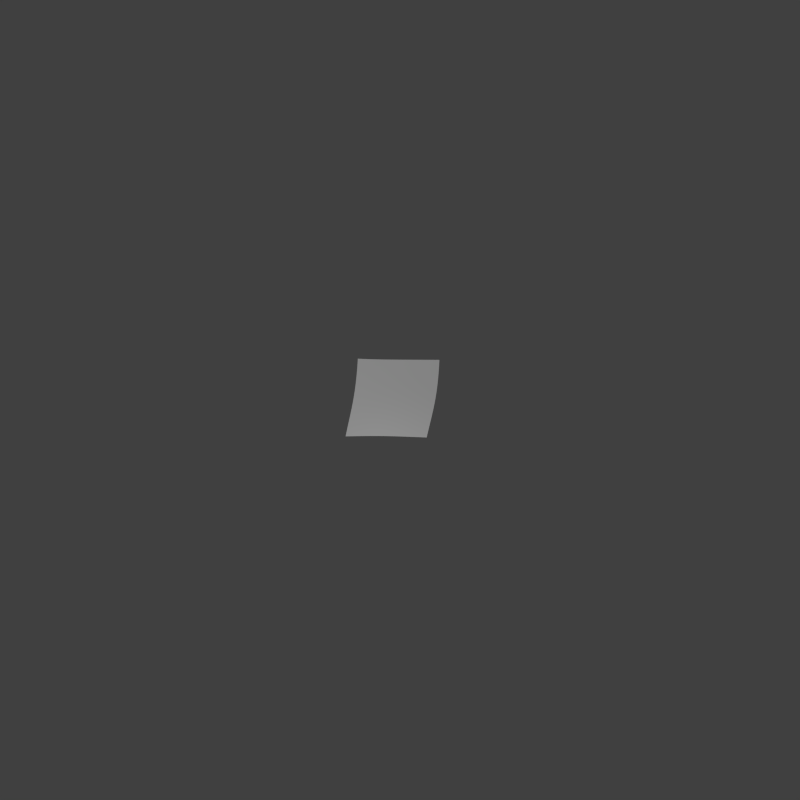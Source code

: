 # Source: TestTerenu.blend  (saved by Blender 2.76.0; exported with 4.5.12 LTS)
import bpy
from mathutils import Matrix  # noqa: F401  (used for matrix-valued properties, if any)

bpy.ops.wm.read_factory_settings(use_empty=True)
scene = bpy.context.scene
scene.name = 'Scene'

# ---- collections
col_collection_1 = bpy.data.collections.new('Collection 1'); scene.collection.children.link(col_collection_1)

# ---- materials (node trees are filled in below, after node groups)
mat_material = bpy.data.materials.new('Material')
mat_material.alpha_threshold = 0.0
mat_material.roughness = 0.5
mat_material.line_color = (0.0, 0.0, 0.0, 1.0)

# ---- material node trees
mat_material.use_nodes = True; mat_material.node_tree.nodes.clear()

# ---- world
world_world = bpy.data.worlds.new('World'); scene.world = world_world
world_world.color = (0.05088, 0.05088, 0.05088)
world_world.use_sun_shadow = False
world_world.sun_shadow_jitter_overblur = 0.0
world_world.cycles.sampling_method = 'MANUAL'
world_world.cycles.sample_map_resolution = 256

# ---- cameras
cam_camera = bpy.data.cameras.new('Camera')
cam_camera.type = 'ORTHO'
cam_camera.clip_end = 100.0
cam_camera.lens = 35.0
cam_camera.sensor_width = 32.0
cam_camera.sensor_height = 18.0
cam_camera.ortho_scale = 2.0
cam_camera.dof.focus_distance = 0.0

# ---- lights
light_lamp = bpy.data.lights.new('Lamp', 'POINT')
light_lamp.transmission_factor = 0.0
light_lamp.cutoff_distance = 30.0
light_lamp.energy = 100.0
light_lamp.shadow_buffer_clip_start = 1.001
light_lamp.shadow_soft_size = 0.1
light_lamp.shadow_maximum_resolution = 0.006
light_lamp.use_absolute_resolution = True
light_lamp.cycles.use_multiple_importance_sampling = False

# ---- meshes
me_plane_001 = bpy.data.meshes.new('Plane.001')
me_plane_001.from_pydata([(-0.1, -0.1, 0.0), (0.1, -0.1, 0.0), (-0.1, 0.1, 0.0), (0.1, 0.1, 0.0)], [], [(0, 1, 3, 2)])
me_plane_001.use_remesh_preserve_volume = False
me_plane_001.use_remesh_preserve_attributes = False
me_plane_001.use_mirror_vertex_groups = False
me_plane_001.update()
me_cube_001 = bpy.data.meshes.new('Cube.001')
me_cube_001.from_pydata([(-0.02833, -0.03681, -0.02209), (-0.02833, -0.03681, 0.03456), (-0.02833, 0.03681, -0.02209), (-0.02833, 0.03681, 0.03456), (0.02833, -0.03681, -0.02209), (0.02833, -0.03681, 0.03456), (0.02833, 0.03681, -0.02209), (0.02833, 0.03681, 0.03456), (-3.725e-09, -0.03681, 0.05693), (-3.725e-09, 0.03681, 0.05693)], [], [(1, 3, 2, 0), (3, 7, 6, 2), (7, 5, 4, 6), (5, 1, 0, 4), (0, 2, 6, 4), (5, 7, 9, 8), (1, 5, 8), (3, 1, 8, 9), (7, 3, 9)])
me_cube_001.use_remesh_preserve_volume = False
me_cube_001.use_remesh_preserve_attributes = False
me_cube_001.use_mirror_vertex_groups = False
me_cube_001.update()
me_grid_002 = bpy.data.meshes.new('Grid.002')
me_grid_002.from_pydata([(-1.0, -1.0, 0.0), (-0.7778, -1.0, 0.0), (-0.5556, -1.0, 0.0), (-0.3333, -1.0, 0.0), (-0.1111, -1.0, 0.0), (0.1111, -1.0, 0.0), (0.3333, -1.0, 0.0), (0.5556, -1.0, 0.0), (0.7778, -1.0, 0.0), (1.0, -1.0, 0.0), (-1.0, -0.7778, 0.0), (-0.7778, -0.7778, 0.0), (-0.5556, -0.7778, 0.0), (-0.3333, -0.7778, 0.0), (-0.1111, -0.7778, 0.0), (0.1111, -0.7778, 0.0), (0.3333, -0.7778, 0.0), (0.5556, -0.7778, 0.0), (0.7778, -0.7778, 0.0), (1.0, -0.7778, 0.0), (-1.0, -0.5556, 0.0), (-0.7778, -0.5556, 0.0), (-0.5556, -0.5556, 0.0), (-0.3333, -0.5556, 0.0), (-0.1111, -0.5556, 0.0), (0.1111, -0.5556, 0.0), (0.3333, -0.5556, 0.0), (0.5556, -0.5556, 0.0), (0.7778, -0.5556, 0.0), (1.0, -0.5556, 0.0), (-1.0, -0.3333, 0.0), (-0.7778, -0.3333, 0.0), (-0.5556, -0.3333, 0.0), (-0.3333, -0.3333, 0.0), (-0.1111, -0.3333, 0.0), (0.1111, -0.3333, 0.0), (0.3333, -0.3333, 0.0), (0.5556, -0.3333, 0.0), (0.7778, -0.3333, 0.0), (1.0, -0.3333, 0.0), (-1.0, -0.1111, 0.0), (-0.7778, -0.1111, 0.0), (-0.5556, -0.1111, 0.0), (-0.3333, -0.1111, 0.0), (-0.1111, -0.1111, 0.0), (0.1111, -0.1111, 0.0), (0.3333, -0.1111, 0.0), (0.5556, -0.1111, 0.0), (0.7778, -0.1111, 0.0), (1.0, -0.1111, 0.0), (-1.0, 0.1111, 0.0), (-0.7778, 0.1111, 0.0), (-0.5556, 0.1111, 0.0), (-0.3333, 0.1111, 0.0), (-0.1111, 0.1111, 0.0), (0.1111, 0.1111, 0.0), (0.3333, 0.1111, 0.0), (0.5556, 0.1111, 0.0), (0.7778, 0.1111, 0.0), (1.0, 0.1111, 0.0), (-1.0, 0.3333, 0.0), (-0.7778, 0.3333, 0.0), (-0.5556, 0.3333, 0.0), (-0.3333, 0.3333, 0.0), (-0.1111, 0.3333, 0.0), (0.1111, 0.3333, 0.0), (0.3333, 0.3333, 0.0), (0.5556, 0.3333, 0.0), (0.7778, 0.3333, 0.0), (1.0, 0.3333, 0.0), (-1.0, 0.5556, 0.0), (-0.7778, 0.5556, 0.0), (-0.5556, 0.5556, 0.0), (-0.3333, 0.5556, 0.0), (-0.1111, 0.5556, 0.0), (0.1111, 0.5556, 0.0), (0.3333, 0.5556, 0.0), (0.5556, 0.5556, 0.0), (0.7778, 0.5556, 0.0), (1.0, 0.5556, 0.0), (-1.0, 0.7778, 0.0), (-0.7778, 0.7778, 0.0), (-0.5556, 0.7778, 0.0), (-0.3333, 0.7778, 0.0), (-0.1111, 0.7778, 0.0), (0.1111, 0.7778, 0.0), (0.3333, 0.7778, 0.0), (0.5556, 0.7778, 0.0), (0.7778, 0.7778, 0.0), (1.0, 0.7778, 0.0), (-1.0, 1.0, 0.0), (-0.7778, 1.0, 0.0), (-0.5556, 1.0, 0.0), (-0.3333, 1.0, 0.0), (-0.1111, 1.0, 0.0), (0.1111, 1.0, 0.0), (0.3333, 1.0, 0.0), (0.5556, 1.0, 0.0), (0.7778, 1.0, 0.0), (1.0, 1.0, 0.0)], [], [(0, 1, 11, 10), (1, 2, 12, 11), (2, 3, 13, 12), (3, 4, 14, 13), (4, 5, 15, 14), (5, 6, 16, 15), (6, 7, 17, 16), (7, 8, 18, 17), (8, 9, 19, 18), (10, 11, 21, 20), (11, 12, 22, 21), (12, 13, 23, 22), (13, 14, 24, 23), (14, 15, 25, 24), (15, 16, 26, 25), (16, 17, 27, 26), (17, 18, 28, 27), (18, 19, 29, 28), (20, 21, 31, 30), (21, 22, 32, 31), (22, 23, 33, 32), (23, 24, 34, 33), (24, 25, 35, 34), (25, 26, 36, 35), (26, 27, 37, 36), (27, 28, 38, 37), (28, 29, 39, 38), (30, 31, 41, 40), (31, 32, 42, 41), (32, 33, 43, 42), (33, 34, 44, 43), (34, 35, 45, 44), (35, 36, 46, 45), (36, 37, 47, 46), (37, 38, 48, 47), (38, 39, 49, 48), (40, 41, 51, 50), (41, 42, 52, 51), (42, 43, 53, 52), (43, 44, 54, 53), (44, 45, 55, 54), (45, 46, 56, 55), (46, 47, 57, 56), (47, 48, 58, 57), (48, 49, 59, 58), (50, 51, 61, 60), (51, 52, 62, 61), (52, 53, 63, 62), (53, 54, 64, 63), (54, 55, 65, 64), (55, 56, 66, 65), (56, 57, 67, 66), (57, 58, 68, 67), (58, 59, 69, 68), (60, 61, 71, 70), (61, 62, 72, 71), (62, 63, 73, 72), (63, 64, 74, 73), (64, 65, 75, 74), (65, 66, 76, 75), (66, 67, 77, 76), (67, 68, 78, 77), (68, 69, 79, 78), (70, 71, 81, 80), (71, 72, 82, 81), (72, 73, 83, 82), (73, 74, 84, 83), (74, 75, 85, 84), (75, 76, 86, 85), (76, 77, 87, 86), (77, 78, 88, 87), (78, 79, 89, 88), (80, 81, 91, 90), (81, 82, 92, 91), (82, 83, 93, 92), (83, 84, 94, 93), (84, 85, 95, 94), (85, 86, 96, 95), (86, 87, 97, 96), (87, 88, 98, 97), (88, 89, 99, 98)])
me_grid_002.polygons.foreach_set('use_smooth', [True] * 81)
me_grid_002.materials.append(mat_material)
me_grid_002.use_remesh_preserve_volume = False
me_grid_002.use_remesh_preserve_attributes = False
me_grid_002.use_mirror_vertex_groups = False
me_grid_002.update()
lat_lattice = bpy.data.lattices.new('Lattice')
lat_lattice.points_u = 11
lat_lattice.points_v = 11
lat_lattice.points_w = 1
lat_lattice.points.foreach_set('co_deform', [-0.5153, -0.4987, -0.04194, -0.4079, -0.5164, -0.03258, -0.3164, -0.5315, -0.06003, -0.2161, -0.5054, -0.05104, -0.1241, -0.5166, -0.07524, 0.003343, -0.5059, -0.07227, 0.08776, -0.5176, -0.07036, 0.1996, -0.5008, -0.03349, 0.3, -0.5, -0.06044, 0.4, -0.5, -0.02586, 0.5, -0.5, -0.04624, -0.5011, -0.3999, -0.009538, -0.4, -0.4, -0.09081, -0.3, -0.4, -0.0885, -0.2071, -0.4266, -0.09833, -0.08886, -0.4356, -0.08215, 0.06108, -0.3886, -0.07332, 0.1021, -0.3874, -0.0793, 0.1948, -0.3972, -0.06234, 0.3, -0.4, 0.06364, 0.4, -0.4, 0.06047, 0.5, -0.4, 0.004116, -0.5001, -0.3009, 0.001956, -0.4004, -0.301, -0.004806, -0.2998, -0.2999, -0.05331, -0.2033, -0.2984, 0.01956, -0.09859, -0.2999, -0.1156, 0.01182, -0.205, -0.0466, 0.09569, -0.2812, 0.02508, 0.2, -0.3, -0.05465, 0.3, -0.3, 0.06251, 0.4, -0.3, 0.2088, 0.5, -0.3, 0.06528, -0.5023, -0.2121, 0.02692, -0.4037, -0.2148, 0.03269, -0.2718, -0.1925, 0.05863, -0.1999, -0.1995, 0.02111, -0.1021, -0.1966, 0.02514, -0.008409, -0.2412, 0.05089, 0.07049, -0.2397, 0.07058, 0.2, -0.2, 0.06273, 0.3, -0.2, 0.01289, 0.4236, -0.1898, 0.1717, 0.5, -0.2, 0.01159, -0.5117, -0.09059, 0.04866, -0.4027, -0.09648, 0.02222, -0.2919, -0.04846, 0.08393, -0.2081, -0.09296, 0.04188, -0.1001, -0.09977, 0.00963, -0.07076, -0.08303, 0.1042, 0.1, -0.1, 0.02005, 0.2, -0.1, 0.04395, 0.3, -0.1, 0.04902, 0.4011, -0.09778, 0.1257, 0.5, -0.1, 0.03899, -0.5087, 0.00879, 0.03375, -0.4255, 0.0406, 0.259, -0.2954, 0.02211, 0.0389, -0.2005, 0.02922, 0.05835, -0.1065, 0.002564, 0.03474, -1.49e-08, -1.49e-08, 0.007588, 0.1, -1.49e-08, 0.001287, 0.2, -1.49e-08, 0.01995, 0.3, -8.917e-06, 0.009934, 0.4113, -0.005763, 0.1305, 0.5, -6.479e-06, 0.008601, -0.512, 0.09998, 0.01704, -0.439, 0.1011, 0.1553, -0.2578, 0.149, 0.2064, -0.2499, 0.1622, 0.05358, -0.1, 0.1, 0.005254, -1.49e-08, 0.1, 0.02716, 0.1, 0.1, 0.01079, 0.2, 0.1, 0.1231, 0.3, 0.1, 0.04144, 0.4086, 0.08871, 0.1791, 0.5, 0.1, 0.04147, -0.51, 0.1976, 0.007599, -0.4369, 0.1978, 0.1543, -0.2938, 0.2084, 0.1166, -0.2616, 0.2017, 0.09556, -0.09955, 0.2026, 0.005885, 0.001054, 0.1992, 0.01044, 0.1, 0.2, 0.0, 0.2026, 0.2001, 0.01525, 0.3022, 0.1999, 0.01335, 0.4003, 0.2003, 0.04347, 0.5, 0.2, 0.106, -0.505, 0.3, 0.02215, -0.4, 0.3, 0.2863, -0.3024, 0.3035, 0.03687, -0.2417, 0.3162, 0.09312, -0.1017, 0.3002, 0.01302, 0.01457, 0.2888, 0.116, 0.1045, 0.2996, 0.02053, 0.2395, 0.3009, 0.1043, 0.3412, 0.2989, 0.174, 0.4082, 0.3083, 0.07121, 0.5006, 0.3006, 0.01198, -0.5204, 0.403, 0.06671, -0.4025, 0.4017, 0.02999, -0.3068, 0.423, 0.1145, -0.2541, 0.4446, 0.1824, -0.1179, 0.4372, 0.1223, 0.0002611, 0.4002, 0.01868, 0.1019, 0.4414, 0.2255, 0.2037, 0.4011, 0.02413, 0.3016, 0.4022, 0.1136, 0.4008, 0.4015, 0.1215, 0.5023, 0.4015, 0.02168, -0.5111, 0.5162, 0.05305, -0.4164, 0.5157, 0.06867, -0.3188, 0.5246, 0.04635, -0.2017, 0.5085, 0.02132, -0.06611, 0.5642, 0.1194, 0.003973, 0.5079, 0.01453, 0.115, 0.5374, 0.04919, 0.2108, 0.5195, 0.06063, 0.3202, 0.5339, 0.06419, 0.3985, 0.5312, 0.06483, 0.5065, 0.5058, 0.02939])

# ---- objects
ob_empty = bpy.data.objects.new('Empty', None)
ob_plane = bpy.data.objects.new('Plane', me_plane_001)
ob_cube = bpy.data.objects.new('Cube', me_cube_001)
ob_lattice = bpy.data.objects.new('Lattice', lat_lattice)
ob_grid = bpy.data.objects.new('Grid', me_grid_002)
ob_lamp = bpy.data.objects.new('Lamp', light_lamp)
ob_camera = bpy.data.objects.new('Camera', cam_camera)
_N = mat_material.node_tree.nodes; _L = mat_material.node_tree.links
n0 = _N.new('ShaderNodeOutputMaterial'); n0.name = 'Material Output'; n0.location = (300, 300)
n1 = _N.new('ShaderNodeMixShader'); n1.name = 'Mix Shader'; n1.location = (10, 300)
n2 = _N.new('ShaderNodeEmission'); n2.name = 'Emission'; n2.location = (-180, 200)
n2.inputs[0].default_value = (0.0, 0.0, 0.0, 1.0)
n3 = _N.new('ShaderNodeEmission'); n3.name = 'Emission.001'; n3.location = (-180, 100)
n3.inputs[0].default_value = (0.8, 0.8, 0.8, 1.0)
n4 = _N.new('ShaderNodeTexGradient'); n4.name = 'Gradient Texture'; n4.location = (-180, 300)
n5 = _N.new('ShaderNodeMapping'); n5.name = 'Mapping'; n5.location = (-370, 300)
n6 = _N.new('ShaderNodeTexCoord'); n6.name = 'Texture Coordinate'; n6.location = (-560, 300)
n6.object = ob_empty
_L.new(n1.outputs[0], n0.inputs[0])
_L.new(n2.outputs[0], n1.inputs[1])
_L.new(n3.outputs[0], n1.inputs[2])
_L.new(n4.outputs[1], n1.inputs[0])
_L.new(n5.outputs[0], n4.inputs[0])
_L.new(n6.outputs[3], n5.inputs[0])
n0.is_active_output = True

# ---- transforms, parenting, visibility, modifiers, constraints
ob_empty.location = (0.0, 0.0, -0.2032)
ob_empty.rotation_euler = (-1.344e-07, -1.571, 0.0)
ob_empty.empty_display_size = 0.1
ob_empty.empty_image_offset = (0.0, 0.0)
ob_empty.lineart.crease_threshold = 0.0
ob_plane.location = (0.0, 0.0, 0.0)
ob_plane.scale = (11.25, 11.25, 11.25)
ob_plane.hide_viewport = True
ob_plane.hide_render = True
ob_plane.lineart.crease_threshold = 0.0
ob_cube.location = (-0.01871, -0.178, 0.1158)
ob_cube.hide_viewport = True
ob_cube.hide_render = True
ob_cube.lineart.crease_threshold = 0.0
ob_lattice.location = (0.0, 0.0, 0.0)
ob_lattice.scale = (2.0, 2.0, 2.0)
ob_lattice.lineart.crease_threshold = 0.0
ob_grid.location = (0.0, 0.0, 0.0)
ob_grid.lineart.crease_threshold = 0.0
_m = ob_grid.modifiers.new('Subsurf', 'SUBSURF')
_m.uv_smooth = 'PRESERVE_CORNERS'
_m.subdivision_type = 'SIMPLE'
_m.levels = 3
_m.render_levels = 3
_m.show_only_control_edges = False
_m = ob_grid.modifiers.new('Displace', 'DISPLACE')
_m.strength = 0.1
_m = ob_grid.modifiers.new('Lattice', 'LATTICE')
_m.object = ob_lattice
ob_lamp.location = (0.5111, 1.005, 0.8072)
ob_lamp.rotation_euler = (0.6503, 0.05522, 1.866)
ob_lamp.lock_rotations_4d = False
ob_lamp.empty_display_type = 'ARROWS'
ob_lamp.color = (0.0, 0.0, 0.0, 0.0)
ob_lamp.hide_viewport = True
ob_lamp.hide_render = True
ob_lamp.lineart.crease_threshold = 0.0
ob_camera.location = (0.0, 0.0, 0.5686)
ob_camera.lock_rotations_4d = False
ob_camera.empty_display_type = 'ARROWS'
ob_camera.color = (0.0, 0.0, 0.0, 0.0)
ob_camera.display_type = 'WIRE'
ob_camera.lineart.crease_threshold = 0.0

# ---- collection membership
col_collection_1.objects.link(ob_empty)
col_collection_1.objects.link(ob_plane)
col_collection_1.objects.link(ob_cube)
col_collection_1.objects.link(ob_lattice)
col_collection_1.objects.link(ob_grid)
col_collection_1.objects.link(ob_lamp)
col_collection_1.objects.link(ob_camera)

# ---- scene / render settings (as saved in the file)
scene.camera = ob_camera
scene.frame_start = 1; scene.frame_end = 250; scene.frame_set(1)
scene.render.engine = 'CYCLES'
scene.render.image_settings.color_depth = '16'
scene.render.resolution_x = 513
scene.render.resolution_y = 513
scene.render.dither_intensity = 0.0
scene.cycles.use_denoising = False
scene.cycles.samples = 10
scene.cycles.sampling_pattern = 'TABULATED_SOBOL'
scene.cycles.light_sampling_threshold = 0.0
scene.cycles.use_adaptive_sampling = False
scene.cycles.use_light_tree = False
scene.cycles.blur_glossy = 0.0
scene.cycles.pixel_filter_type = 'GAUSSIAN'
scene.cycles.sample_clamp_indirect = 0.0
scene.view_settings.view_transform = 'Standard'
bpy.context.view_layer.update()

# ---- added for rendering (the .blend has no usable light): sun
light_auto_sun = bpy.data.lights.new('AutoSun', 'SUN')
light_auto_sun.energy = 3.0
light_auto_sun.angle = 0.0523599
ob_auto_sun = bpy.data.objects.new('AutoSun', light_auto_sun)
scene.collection.objects.link(ob_auto_sun)
ob_auto_sun.rotation_euler = (0.872665, 0.174533, 0.523599)
bpy.context.view_layer.update()
